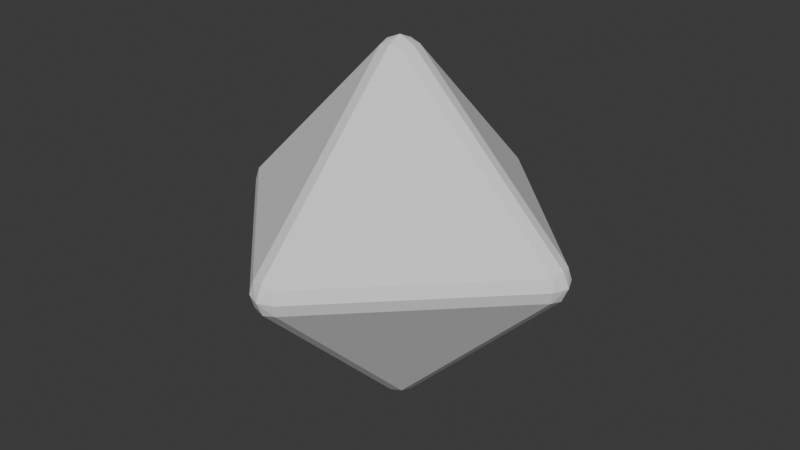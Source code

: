 # Source: 8-dice.blend  (saved by Blender 4.0.36; exported with 4.5.12 LTS)
import bpy
from mathutils import Matrix  # noqa: F401  (used for matrix-valued properties, if any)

bpy.ops.wm.read_factory_settings(use_empty=True)
scene = bpy.context.scene
scene.name = 'Scene'

# ---- collections
col_collection = bpy.data.collections.new('Collection'); scene.collection.children.link(col_collection)

# ---- materials (node trees are filled in below, after node groups)
mat_dice = bpy.data.materials.new('dice')
mat_dice.use_transparent_shadow = False

# ---- material node trees
mat_dice.use_nodes = True; mat_dice.node_tree.nodes.clear()
_N = mat_dice.node_tree.nodes; _L = mat_dice.node_tree.links
n0 = _N.new('ShaderNodeBsdfPrincipled'); n0.name = 'Principled BSDF'; n0.location = (10, 300)
n0.inputs[3].default_value = 1.0
n1 = _N.new('ShaderNodeOutputMaterial'); n1.name = 'Material Output'; n1.location = (300, 300)
_L.new(n0.outputs[0], n1.inputs[0])
n1.is_active_output = True

# ---- world
world_world = bpy.data.worlds.new('World'); scene.world = world_world
world_world.use_nodes = True; world_world.node_tree.nodes.clear()
_N = world_world.node_tree.nodes; _L = world_world.node_tree.links
n0 = _N.new('ShaderNodeOutputWorld'); n0.name = 'World Output'; n0.location = (300, 300)
n1 = _N.new('ShaderNodeBackground'); n1.name = 'Background'; n1.location = (10, 300)
n1.inputs[0].default_value = (0.05088, 0.05088, 0.05088, 1.0)
_L.new(n1.outputs[0], n0.inputs[0])
n0.is_active_output = True
world_world.color = (0.05088, 0.05088, 0.05088)
world_world.use_sun_shadow = False
world_world.sun_shadow_jitter_overblur = 0.0

# ---- meshes
me_solid = bpy.data.meshes.new('Solid')
me_solid.from_pydata([(0.658, 0.04601, 0.04601), (0.658, -0.04601, 0.04601), (0.658, -0.04601, -0.04601), (0.658, 0.04601, -0.04601), (0.6675, -2.794e-09, 0.05554), (0.6917, 2.619e-10, 0.0), (0.6675, -0.05554, 0.0), (0.6675, 2.794e-09, -0.05554), (0.6675, 0.05554, 0.0), (-0.658, -0.04601, 0.04601), (-0.658, 0.04601, 0.04601), (-0.658, 0.04601, -0.04601), (-0.658, -0.04601, -0.04601), (-0.6675, 2.794e-09, 0.05554), (-0.6917, -2.619e-10, 0.0), (-0.6675, 0.05554, 0.0), (-0.6675, -2.794e-09, -0.05554), (-0.6675, -0.05554, 0.0), (0.04601, 0.658, -0.04601), (-0.04601, 0.658, -0.04601), (-0.04601, 0.658, 0.04601), (0.04601, 0.658, 0.04601), (-2.794e-09, 0.6675, -0.05554), (-4.366e-10, 0.6917, 0.0), (-0.05554, 0.6675, 0.0), (2.794e-09, 0.6675, 0.05554), (0.05554, 0.6675, 0.0), (-0.04601, -0.658, -0.04601), (0.04601, -0.658, -0.04601), (0.04601, -0.658, 0.04601), (-0.04601, -0.658, 0.04601), (2.794e-09, -0.6675, -0.05554), (4.366e-10, -0.6917, 0.0), (0.05554, -0.6675, 0.0), (-2.794e-09, -0.6675, 0.05554), (-0.05554, -0.6675, 0.0), (-0.04601, 0.04601, 0.658), (-0.04601, -0.04601, 0.658), (0.04601, -0.04601, 0.658), (0.04601, 0.04601, 0.658), (-0.05554, -2.794e-09, 0.6675), (-7.755e-10, -4.366e-10, 0.6917), (2.794e-09, -0.05554, 0.6675), (0.05554, 2.794e-09, 0.6675), (-2.794e-09, 0.05554, 0.6675), (0.04601, -0.04601, -0.658), (-0.04601, -0.04601, -0.658), (-0.04601, 0.04601, -0.658), (0.04601, 0.04601, -0.658), (-2.794e-09, -0.05554, -0.6675), (-4.366e-10, -7.755e-10, -0.6917), (-0.05554, 2.794e-09, -0.6675), (2.794e-09, 0.05554, -0.6675), (0.05554, -2.794e-09, -0.6675)], [], [(46, 27, 12), (37, 9, 30), (39, 0, 21), (45, 2, 28), (36, 20, 10), (47, 11, 19), (38, 29, 1), (0, 4, 5, 8), (1, 6, 5, 4), (2, 7, 5, 6), (3, 8, 5, 7), (9, 13, 14, 17), (10, 15, 14, 13), (11, 16, 14, 15), (12, 17, 14, 16), (18, 22, 23, 26), (19, 24, 23, 22), (20, 25, 23, 24), (21, 26, 23, 25), (27, 31, 32, 35), (28, 33, 32, 31), (29, 34, 32, 33), (30, 35, 32, 34), (36, 40, 41, 44), (37, 42, 41, 40), (38, 43, 41, 42), (39, 44, 41, 43), (45, 49, 50, 53), (46, 51, 50, 49), (47, 52, 50, 51), (48, 53, 50, 52), (3, 18, 26, 8), (8, 26, 21, 0), (12, 27, 35, 17), (17, 35, 30, 9), (20, 36, 44, 25), (25, 44, 39, 21), (2, 45, 53, 7), (7, 53, 48, 3), (18, 48, 52, 22), (22, 52, 47, 19), (11, 47, 51, 16), (16, 51, 46, 12), (29, 38, 42, 34), (34, 42, 37, 30), (1, 29, 33, 6), (6, 33, 28, 2), (27, 46, 49, 31), (31, 49, 45, 28), (10, 20, 24, 15), (15, 24, 19, 11), (0, 39, 43, 4), (4, 43, 38, 1), (9, 37, 40, 13), (13, 40, 36, 10), (48, 18, 3)])
me_solid.materials.append(mat_dice)
me_solid.update()

# ---- objects
ob_8_dice = bpy.data.objects.new('8-dice', me_solid)

# ---- transforms, parenting, visibility, modifiers, constraints
ob_8_dice.location = (0.0, 0.0, 0.0)

# ---- collection membership
col_collection.objects.link(ob_8_dice)

# ---- scene / render settings (as saved in the file)
scene.frame_start = 1; scene.frame_end = 250; scene.frame_set(1)
scene.render.engine = 'BLENDER_EEVEE_NEXT'
scene.cycles.sampling_pattern = 'TABULATED_SOBOL'
bpy.context.view_layer.update()

# ---- added for rendering (the .blend has no active camera and no usable light): camera, sun
cam_auto = bpy.data.cameras.new('AutoCamera')
cam_auto.lens = 50.0
cam_auto.sensor_width = 36.0
cam_auto.clip_end = 1000.0
ob_auto_camera = bpy.data.objects.new('AutoCamera', cam_auto)
scene.collection.objects.link(ob_auto_camera)
ob_auto_camera.location = (2.21687, -2.66024, 1.77349)
ob_auto_camera.rotation_euler = (1.09748, -7.21219e-08, 0.694738)
scene.camera = ob_auto_camera
light_auto_sun = bpy.data.lights.new('AutoSun', 'SUN')
light_auto_sun.energy = 3.0
light_auto_sun.angle = 0.0523599
ob_auto_sun = bpy.data.objects.new('AutoSun', light_auto_sun)
scene.collection.objects.link(ob_auto_sun)
ob_auto_sun.rotation_euler = (0.872665, 0.174533, 0.523599)
bpy.context.view_layer.update()
